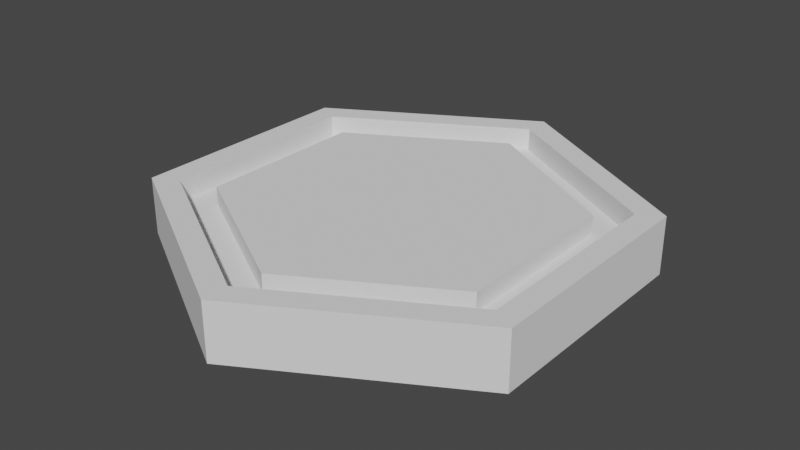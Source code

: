 # Source: hex_1.blend  (saved by Blender 2.93.21; exported with 4.5.12 LTS)
import bpy
from mathutils import Matrix  # noqa: F401  (used for matrix-valued properties, if any)

bpy.ops.wm.read_factory_settings(use_empty=True)
scene = bpy.context.scene
scene.name = 'Scene'

# ---- collections
col_collection = bpy.data.collections.new('Collection'); scene.collection.children.link(col_collection)

# ---- world
world_world = bpy.data.worlds.new('World'); scene.world = world_world
world_world.use_nodes = True; world_world.node_tree.nodes.clear()
_N = world_world.node_tree.nodes; _L = world_world.node_tree.links
n0 = _N.new('ShaderNodeOutputWorld'); n0.name = 'World Output'; n0.location = (300, 300)
n1 = _N.new('ShaderNodeBackground'); n1.name = 'Background'; n1.location = (10, 300)
n1.inputs[0].default_value = (0.05088, 0.05088, 0.05088, 1.0)
_L.new(n1.outputs[0], n0.inputs[0])
n0.is_active_output = True
world_world.color = (0.05088, 0.05088, 0.05088)
world_world.use_sun_shadow = False
world_world.sun_shadow_jitter_overblur = 0.0

# ---- meshes
me_cylinder_001 = bpy.data.meshes.new('Cylinder.001')
me_cylinder_001.from_pydata([(0.0, 1.0, -1.0), (3.968e-09, 0.8847, -0.7536), (0.866, 0.5, -1.0), (0.7662, 0.4424, -0.7536), (0.866, -0.5, -1.0), (0.7662, -0.4424, -0.7536), (-8.742e-08, -1.0, -1.0), (-7.552e-08, -0.8847, -0.7536), (-0.866, -0.5, -1.0), (-0.7662, -0.4424, -0.7536), (-0.866, 0.5, -1.0), (-0.7662, 0.4424, -0.7536), (0.866, 0.5, -0.7536), (0.0, 1.0, -0.7536), (0.866, -0.5, -0.7536), (-8.742e-08, -1.0, -0.7536), (-0.866, -0.5, -0.7536), (-0.866, 0.5, -0.7536), (0.7662, 0.4424, -0.8506), (2.546e-09, 0.8847, -0.8506), (0.7662, -0.4424, -0.8506), (-7.694e-08, -0.8847, -0.8506), (-0.7662, -0.4424, -0.8506), (-0.7662, 0.4424, -0.8506)], [], [(0, 13, 12, 2), (2, 12, 14, 4), (4, 14, 15, 6), (6, 15, 16, 8), (9, 7, 21, 22), (8, 16, 17, 10), (10, 17, 13, 0), (1, 3, 12, 13), (3, 5, 14, 12), (5, 7, 15, 14), (7, 9, 16, 15), (9, 11, 17, 16), (11, 1, 13, 17), (5, 3, 18, 20), (11, 9, 22, 23), (7, 5, 20, 21), (3, 1, 19, 18), (1, 11, 23, 19)])
_uv = me_cylinder_001.uv_layers.new(name='UVMap')
_uv.uv.foreach_set('vector', [1.0, 0.5, 1.0, 1.0, 0.8333, 1.0, 0.8333, 0.5, 0.8333, 0.5, 0.8333, 1.0, 0.6667, 1.0, 0.6667, 0.5, 0.6667, 0.5, 0.6667, 1.0, 0.5, 1.0, 0.5, 0.5, 0.5, 0.5, 0.5, 1.0, 0.3333, 1.0, 0.3333, 0.5, 0.06612, 0.1438, 0.25, 0.03767, 0.25, 0.03767, 0.06612, 0.1438, 0.3333, 0.5, 0.3333, 1.0, 0.1667, 1.0, 0.1667, 0.5, 0.1667, 0.5, 0.1667, 1.0, -8.941e-08, 1.0, -8.941e-08, 0.5, 0.25, 0.4623, 0.4339, 0.3562, 0.4578, 0.37, 0.25, 0.49, 0.4339, 0.3562, 0.4339, 0.1438, 0.4578, 0.13, 0.4578, 0.37, 0.4339, 0.1438, 0.25, 0.03767, 0.25, 0.01, 0.4578, 0.13, 0.25, 0.03767, 0.06612, 0.1438, 0.04215, 0.13, 0.25, 0.01, 0.06612, 0.1438, 0.06612, 0.3562, 0.04215, 0.37, 0.04215, 0.13, 0.06612, 0.3562, 0.25, 0.4623, 0.25, 0.49, 0.04215, 0.37, 0.4339, 0.1438, 0.4339, 0.3562, 0.4339, 0.3562, 0.4339, 0.1438, 0.06612, 0.3562, 0.06612, 0.1438, 0.06612, 0.1438, 0.06612, 0.3562, 0.25, 0.03767, 0.4339, 0.1438, 0.4339, 0.1438, 0.25, 0.03767, 0.4339, 0.3562, 0.25, 0.4623, 0.25, 0.4623, 0.4339, 0.3562, 0.25, 0.4623, 0.06612, 0.3562, 0.06612, 0.3562, 0.25, 0.4623])
me_cylinder_001.use_remesh_fix_poles = True
me_cylinder_001.use_remesh_preserve_attributes = False
me_cylinder_001.update()
me_cylinder_002 = bpy.data.meshes.new('Cylinder.002')
me_cylinder_002.from_pydata([(0.0, 1.0, -1.298), (0.0, 1.0, -1.052), (0.866, 0.5, -1.298), (0.866, 0.5, -1.052), (0.866, -0.5, -1.298), (0.866, -0.5, -1.052), (-8.742e-08, -1.0, -1.298), (-8.742e-08, -1.0, -1.052), (-0.866, -0.5, -1.298), (-0.866, -0.5, -1.052), (-0.866, 0.5, -1.298), (-0.866, 0.5, -1.052)], [], [(0, 1, 3, 2), (2, 3, 5, 4), (4, 5, 7, 6), (6, 7, 9, 8), (3, 1, 11, 9, 7, 5), (8, 9, 11, 10), (10, 11, 1, 0)])
_uv = me_cylinder_002.uv_layers.new(name='UVMap')
_uv.uv.foreach_set('vector', [1.0, 0.5, 1.0, 1.0, 0.8333, 1.0, 0.8333, 0.5, 0.8333, 0.5, 0.8333, 1.0, 0.6667, 1.0, 0.6667, 0.5, 0.6667, 0.5, 0.6667, 1.0, 0.5, 1.0, 0.5, 0.5, 0.5, 0.5, 0.5, 1.0, 0.3333, 1.0, 0.3333, 0.5, 0.4578, 0.37, 0.25, 0.49, 0.04215, 0.37, 0.04215, 0.13, 0.25, 0.01, 0.4578, 0.13, 0.3333, 0.5, 0.3333, 1.0, 0.1667, 1.0, 0.1667, 0.5, 0.1667, 0.5, 0.1667, 1.0, -8.941e-08, 1.0, -8.941e-08, 0.5])
me_cylinder_002.use_remesh_fix_poles = True
me_cylinder_002.use_remesh_preserve_attributes = False
me_cylinder_002.update()
me_cylinder_003 = bpy.data.meshes.new('Cylinder.003')
me_cylinder_003.from_pydata([(0.7662, 0.4424, -0.8506), (2.546e-09, 0.8847, -0.8506), (0.7662, -0.4424, -0.8506), (-7.694e-08, -0.8847, -0.8506), (-0.7662, -0.4424, -0.8506), (-0.7662, 0.4424, -0.8506)], [], [(0, 1, 5, 4, 3, 2)])
_uv = me_cylinder_003.uv_layers.new(name='UVMap')
_uv.uv.foreach_set('vector', [0.4339, 0.3562, 0.25, 0.4623, 0.06612, 0.3562, 0.06612, 0.1438, 0.25, 0.03767, 0.4339, 0.1438])
me_cylinder_003.use_remesh_fix_poles = True
me_cylinder_003.use_remesh_preserve_attributes = False
me_cylinder_003.update()

# ---- objects
ob_cylinder = bpy.data.objects.new('Cylinder', me_cylinder_001)
ob_cylinder_001 = bpy.data.objects.new('Cylinder.001', me_cylinder_002)
ob_cylinder_002 = bpy.data.objects.new('Cylinder.002', me_cylinder_003)

# ---- transforms, parenting, visibility, modifiers, constraints
ob_cylinder.location = (0.0, 0.0, 0.0)
ob_cylinder_001.location = (0.0, 0.0, 0.0)
ob_cylinder_001.scale = (0.7337, 0.7337, 0.7337)
ob_cylinder_002.location = (0.0, 0.0, 0.0)

# ---- collection membership
col_collection.objects.link(ob_cylinder)
col_collection.objects.link(ob_cylinder_001)
col_collection.objects.link(ob_cylinder_002)

# ---- scene / render settings (as saved in the file)
scene.frame_start = 1; scene.frame_end = 250; scene.frame_set(242)
scene.render.engine = 'BLENDER_EEVEE_NEXT'
scene.cycles.use_denoising = False
scene.cycles.samples = 128
scene.cycles.sampling_pattern = 'TABULATED_SOBOL'
scene.cycles.use_adaptive_sampling = False
scene.cycles.use_light_tree = False
scene.view_settings.view_transform = 'Filmic'
bpy.context.view_layer.update()

# ---- added for rendering (the .blend has no active camera and no usable light): camera, sun
cam_auto = bpy.data.cameras.new('AutoCamera')
cam_auto.lens = 50.0
cam_auto.sensor_width = 36.0
cam_auto.clip_end = 1000.0
ob_auto_camera = bpy.data.objects.new('AutoCamera', cam_auto)
scene.collection.objects.link(ob_auto_camera)
ob_auto_camera.location = (2.45851, -2.95021, 1.09003)
ob_auto_camera.rotation_euler = (1.09748, -7.21219e-08, 0.694738)
scene.camera = ob_auto_camera
light_auto_sun = bpy.data.lights.new('AutoSun', 'SUN')
light_auto_sun.energy = 3.0
light_auto_sun.angle = 0.0523599
ob_auto_sun = bpy.data.objects.new('AutoSun', light_auto_sun)
scene.collection.objects.link(ob_auto_sun)
ob_auto_sun.rotation_euler = (0.872665, 0.174533, 0.523599)
bpy.context.view_layer.update()
